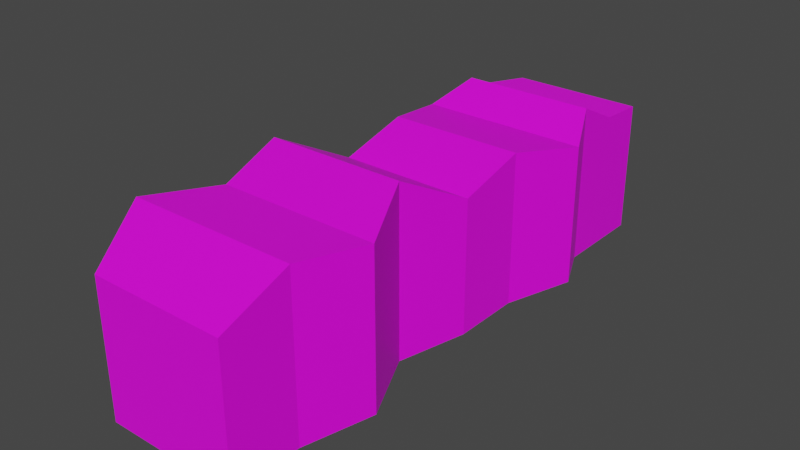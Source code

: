 # Source: TreesGroup.blend  (saved by Blender 2.91.10; exported with 4.5.12 LTS)
import bpy
from mathutils import Matrix  # noqa: F401  (used for matrix-valued properties, if any)

bpy.ops.wm.read_factory_settings(use_empty=True)
scene = bpy.context.scene
scene.name = 'Scene'

# ---- collections
col_collection = bpy.data.collections.new('Collection'); scene.collection.children.link(col_collection)

# ---- images (referenced by path relative to the original .blend; pixels are not part of the script)
import os
ASSET_DIR = os.environ.get("B2B_ASSET_DIR", "")  # directory of the original .blend (textures are referenced by path, not embedded)
HERE = os.path.dirname(os.path.abspath(__file__))  # packed textures are extracted next to this script under _unpacked/

def load_image(name, relpath, width, height, colorspace="sRGB"):
    """Load a texture the original file referenced (path relative to the .blend, or extracted next to this script)."""
    p = next((c for c in (os.path.join(HERE, relpath), os.path.join(ASSET_DIR, relpath)) if relpath and os.path.exists(c)), "")
    if p:
        img = bpy.data.images.load(p, check_existing=True)
        img.name = name
    else:  # same state as the original file: an image datablock whose file is absent (Cycles renders it pink)
        img = bpy.data.images.new(name, width, height)
        img.source = "FILE"
        img.filepath = "//" + (relpath or name)
    img.colorspace_settings.name = colorspace
    return img
img_grassuv01_png = load_image('GrassUV01.png', 'WinterTrees.png', 1024, 1024, 'sRGB')

# ---- materials (node trees are filled in below, after node groups)
mat_grassmaterial = bpy.data.materials.new('GrassMaterial')
mat_grassmaterial.use_transparent_shadow = False

# ---- material node trees
mat_grassmaterial.use_nodes = True; mat_grassmaterial.node_tree.nodes.clear()
_N = mat_grassmaterial.node_tree.nodes; _L = mat_grassmaterial.node_tree.links
n0 = _N.new('ShaderNodeBsdfPrincipled'); n0.name = 'Principled BSDF'; n0.location = (10, 300)
n0.distribution = 'GGX'
n0.subsurface_method = 'BURLEY'
n0.inputs[3].default_value = 1.45
n0.inputs[27].default_value = (0.0, 0.0, 0.0, 1.0)
n0.inputs[28].default_value = 1.0
n1 = _N.new('ShaderNodeOutputMaterial'); n1.name = 'Material Output'; n1.location = (300, 300)
n2 = _N.new('ShaderNodeTexImage'); n2.name = 'Image Texture'; n2.location = (-314, 208)
n2.image = img_grassuv01_png
_L.new(n0.outputs[0], n1.inputs[0])
_L.new(n2.outputs[0], n0.inputs[0])
n1.is_active_output = True

# ---- world
world_world = bpy.data.worlds.new('World'); scene.world = world_world
world_world.use_nodes = True; world_world.node_tree.nodes.clear()
_N = world_world.node_tree.nodes; _L = world_world.node_tree.links
n0 = _N.new('ShaderNodeOutputWorld'); n0.name = 'World Output'; n0.location = (300, 300)
n1 = _N.new('ShaderNodeBackground'); n1.name = 'Background'; n1.location = (10, 300)
n1.inputs[0].default_value = (0.05088, 0.05088, 0.05088, 1.0)
_L.new(n1.outputs[0], n0.inputs[0])
n0.is_active_output = True
world_world.color = (0.05088, 0.05088, 0.05088)
world_world.use_sun_shadow = False
world_world.sun_shadow_jitter_overblur = 0.0

# ---- meshes
me_cube_001 = bpy.data.meshes.new('Cube.001')
me_cube_001.from_pydata([(-4.0, -17.51, -4.0), (-4.0, -17.51, 4.0), (-4.0, 15.69, -4.0), (-4.0, 15.69, 4.0), (4.0, -17.51, -4.0), (4.0, -17.51, 4.0), (4.0, 15.69, -4.0), (4.0, 15.69, 4.0), (-4.818, 7.388, -4.0), (-4.0, -0.9128, -4.0), (-4.52, -9.213, -4.0), (-4.52, -9.213, 5.219), (-4.0, -0.9128, 4.0), (-4.818, 7.388, 4.434), (5.042, -9.213, -4.0), (4.0, -0.9128, -4.0), (5.295, 7.388, -4.0), (5.295, 7.388, 4.434), (4.0, -0.9128, 4.0), (5.042, -9.213, 5.219), (-5.348, -5.063, -4.0), (-5.348, -5.063, 6.155), (3.006, -5.063, -4.0), (3.006, -5.063, 6.155), (-4.0, 3.238, -4.0), (-4.0, 3.238, 5.104), (4.0, 3.238, -4.0), (4.0, 3.238, 5.104), (-4.0, 10.15, 5.517), (-5.036, 12.92, 4.145), (4.0, 10.15, -4.0), (4.0, 12.92, -4.0), (-5.036, 12.92, -4.0), (-4.0, 10.15, -4.0), (4.0, 12.92, 4.145), (4.0, 10.15, 5.517), (-6.109, -13.36, -4.0), (4.0, -13.36, 5.596), (-6.109, -13.36, 5.596), (4.0, -13.36, -4.0)], [], [(32, 29, 3, 2), (2, 3, 7, 6), (39, 37, 5, 4), (4, 5, 1, 0), (37, 38, 1, 5), (35, 28, 13, 17), (27, 25, 12, 18), (23, 21, 11, 19), (30, 35, 17, 16), (26, 27, 18, 15), (22, 23, 19, 14), (36, 38, 11, 10), (20, 21, 12, 9), (24, 25, 13, 8), (10, 11, 21, 20), (15, 18, 23, 22), (18, 12, 21, 23), (9, 12, 25, 24), (16, 17, 27, 26), (17, 13, 25, 27), (6, 7, 34, 31), (31, 34, 35, 30), (7, 3, 29, 34), (34, 29, 28, 35), (8, 13, 28, 33), (33, 28, 29, 32), (0, 1, 38, 36), (19, 11, 38, 37), (14, 19, 37, 39)])
_uv = me_cube_001.uv_layers.new(name='UVMap')
_uv.uv.foreach_set('vector', [-0.6351, 0.002872, -0.6351, 0.5962, -0.8367, 0.5857, -0.8367, 0.002872, 0.5582, -1.104, -0.02463, -1.104, -0.02463, -1.686, 0.5582, -1.686, -0.4758, 0.9976, -0.4758, 1.697, -0.7781, 1.58, -0.7781, 0.9976, 1.142, -1.686, 1.142, -1.104, 0.5592, -1.104, 0.5592, -1.686, 0.06218, 0.9034, 0.06218, 0.9685, 0.02602, 0.9685, 0.02602, 0.9034, 0.262, 0.9034, 0.262, 0.9685, 0.2378, 0.9685, 0.2378, 0.9034, 0.2036, 0.9034, 0.2036, 0.9685, 0.1687, 0.9685, 0.1687, 0.9034, 0.1307, 0.9034, 0.1307, 0.9685, 0.09607, 0.9685, 0.09607, 0.9034, 1.238, 0.9976, 1.238, 1.691, 1.036, 1.612, 1.036, 0.9976, 0.7336, 0.9976, 0.7336, 1.661, 0.4313, 1.58, 0.4313, 0.9976, 0.1289, 0.9976, 0.1289, 1.737, -0.1734, 1.669, -0.1734, 0.9976, 1.28, 0.002872, 1.28, 0.7019, 0.9774, 0.6745, 0.9774, 0.002872, 0.675, 0.002872, 0.675, 0.7427, 0.3727, 0.5857, 0.3727, 0.002872, 0.07035, 0.002872, 0.07035, 0.6661, -0.232, 0.6172, -0.232, 0.002872, 0.9774, 0.002872, 0.9774, 0.6745, 0.675, 0.7427, 0.675, 0.002872, 0.4313, 0.9976, 0.4313, 1.58, 0.1289, 1.737, 0.1289, 0.9976, 0.1687, 0.9034, 0.1687, 0.9685, 0.1307, 0.9685, 0.1307, 0.9034, 0.3727, 0.002872, 0.3727, 0.5857, 0.07035, 0.6661, 0.07035, 0.002872, 1.036, 0.9976, 1.036, 1.612, 0.7336, 1.661, 0.7336, 0.9976, 0.2378, 0.9034, 0.2378, 0.9685, 0.2036, 0.9685, 0.2036, 0.9034, 1.641, 0.9976, 1.641, 1.58, 1.439, 1.591, 1.439, 0.9976, 1.439, 0.9976, 1.439, 1.591, 1.238, 1.691, 1.238, 0.9976, 0.3096, 0.9034, 0.3096, 0.9685, 0.2871, 0.9685, 0.2871, 0.9034, 0.2871, 0.9034, 0.2871, 0.9685, 0.262, 0.9685, 0.262, 0.9034, -0.232, 0.002872, -0.232, 0.6172, -0.4336, 0.6961, -0.4336, 0.002872, -0.4336, 0.002872, -0.4336, 0.6961, -0.6351, 0.5962, -0.6351, 0.002872, 1.582, 0.002872, 1.582, 0.5857, 1.28, 0.7019, 1.28, 0.002872, 0.09607, 0.9034, 0.09607, 0.9685, 0.06218, 0.9685, 0.06218, 0.9034, -0.1734, 0.9976, -0.1734, 1.669, -0.4758, 1.697, -0.4758, 0.9976])
me_cube_001.materials.append(mat_grassmaterial)
me_cube_001.use_remesh_fix_poles = True
me_cube_001.use_remesh_preserve_attributes = False
me_cube_001.use_mirror_vertex_groups = False
me_cube_001.update()

# ---- objects
ob_cube_001 = bpy.data.objects.new('Cube.001', me_cube_001)

# ---- transforms, parenting, visibility, modifiers, constraints
ob_cube_001.location = (0.0, 0.0, 4.0)
ob_cube_001.lineart.crease_threshold = 0.0

# ---- collection membership
col_collection.objects.link(ob_cube_001)

# ---- scene / render settings (as saved in the file)
scene.frame_start = 1; scene.frame_end = 250; scene.frame_set(0)
scene.render.engine = 'BLENDER_EEVEE_NEXT'
scene.cycles.use_denoising = False
scene.cycles.samples = 128
scene.cycles.sampling_pattern = 'TABULATED_SOBOL'
scene.cycles.use_adaptive_sampling = False
scene.cycles.use_light_tree = False
scene.view_settings.view_transform = 'Filmic'
bpy.context.view_layer.update()

# ---- added for rendering (the .blend has no active camera and no usable light): camera, sun
cam_auto = bpy.data.cameras.new('AutoCamera')
cam_auto.lens = 50.0
cam_auto.sensor_width = 36.0
cam_auto.clip_end = 1000.0
ob_auto_camera = bpy.data.objects.new('AutoCamera', cam_auto)
scene.collection.objects.link(ob_auto_camera)
ob_auto_camera.location = (33.4058, -41.4885, 32.1281)
ob_auto_camera.rotation_euler = (1.09748, -7.21219e-08, 0.694738)
scene.camera = ob_auto_camera
light_auto_sun = bpy.data.lights.new('AutoSun', 'SUN')
light_auto_sun.energy = 3.0
light_auto_sun.angle = 0.0523599
ob_auto_sun = bpy.data.objects.new('AutoSun', light_auto_sun)
scene.collection.objects.link(ob_auto_sun)
ob_auto_sun.rotation_euler = (0.872665, 0.174533, 0.523599)
bpy.context.view_layer.update()
